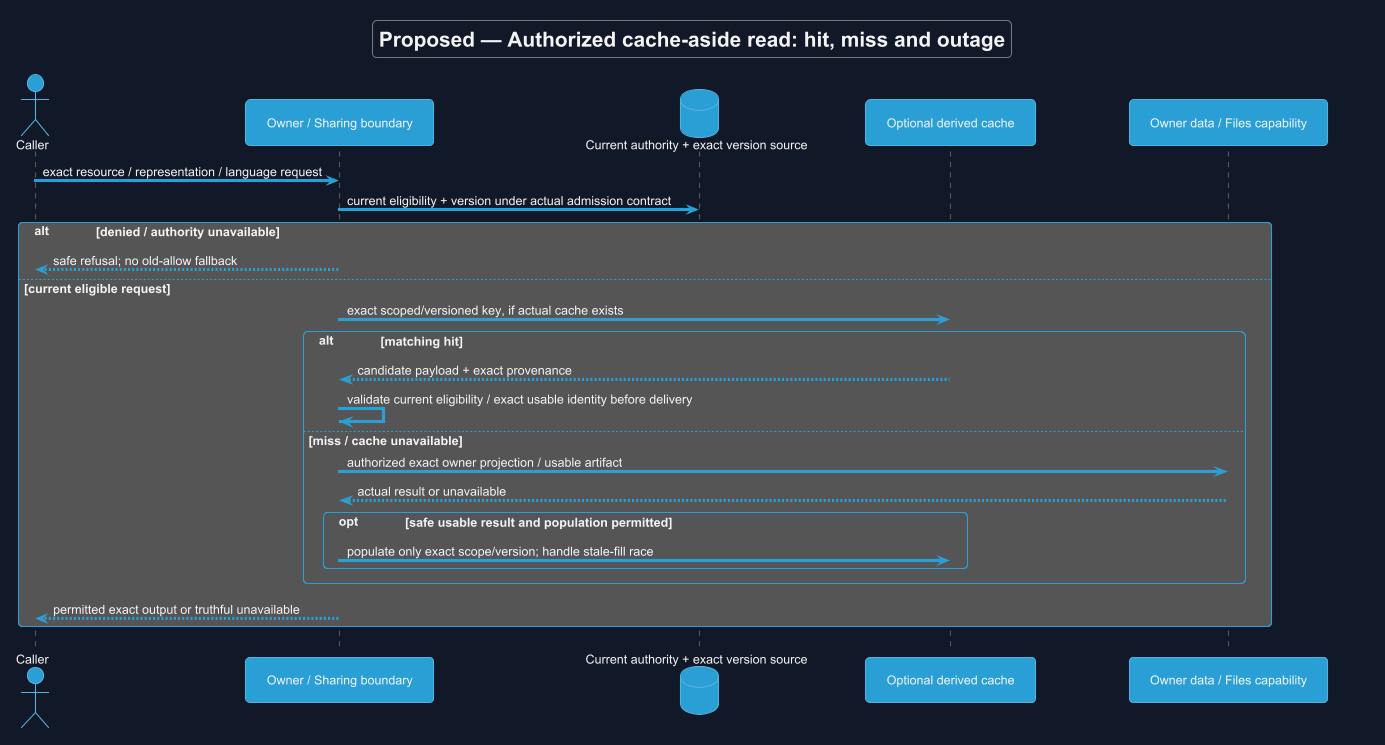

The diagram above was rendered by PlantUML. Its source (embedded in the PNG):
@startuml
!theme cyborg
skinparam backgroundColor #111827
skinparam defaultFontColor #F3F4F6
title Proposed — Authorized cache-aside read: hit, miss and outage
skinparam backgroundColor #111827
skinparam shadowing false
skinparam defaultFontName Arial

actor Caller
participant "Owner / Sharing boundary" as H
database "Current authority + exact version source" as D
participant "Optional derived cache" as C
participant "Owner data / Files capability" as S
Caller -> H : exact resource / representation / language request
H -> D : current eligibility + version under actual admission contract
alt denied / authority unavailable
 H --> Caller : safe refusal; no old-allow fallback
else current eligible request
 H -> C : exact scoped/versioned key, if actual cache exists
 alt matching hit
  C --> H : candidate payload + exact provenance
  H -> H : validate current eligibility / exact usable identity before delivery
 else miss / cache unavailable
  H -> S : authorized exact owner projection / usable artifact
  S --> H : actual result or unavailable
  opt safe usable result and population permitted
   H -> C : populate only exact scope/version; handle stale-fill race
  end
 end
 H --> Caller : permitted exact output or truthful unavailable
end

@enduml